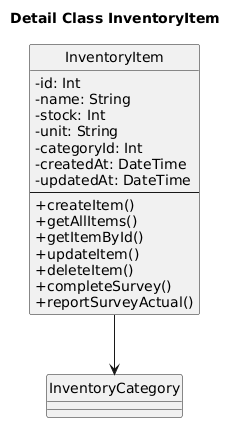

The diagram above was rendered by PlantUML. Its source (embedded in the PNG):
@startuml
title Detail Class InventoryItem

skinparam classAttributeIconSize 0
skinparam shadowing false
skinparam defaultFontName "Times New Roman"
hide circle

class InventoryItem {
  - id: Int
  - name: String
  - stock: Int
  - unit: String
  - categoryId: Int
  - createdAt: DateTime
  - updatedAt: DateTime
  --
  + createItem()
  + getAllItems()
  + getItemById()
  + updateItem()
  + deleteItem()
  + completeSurvey()
  + reportSurveyActual()
}

InventoryItem --> InventoryCategory
@enduml